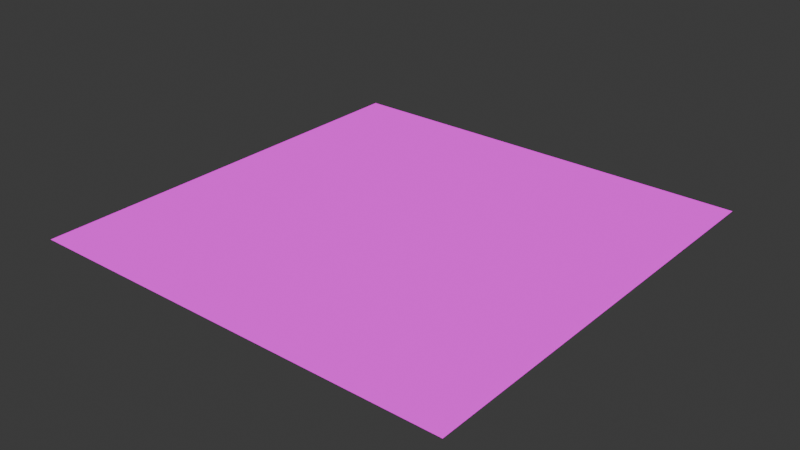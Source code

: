 # Source: TerrenoParcela.blend  (saved by Blender 4.4.32; exported with 4.5.12 LTS)
import bpy
from mathutils import Matrix  # noqa: F401  (used for matrix-valued properties, if any)

bpy.ops.wm.read_factory_settings(use_empty=True)
scene = bpy.context.scene
scene.name = 'Scene'

# ---- collections
col_collection = bpy.data.collections.new('Collection'); scene.collection.children.link(col_collection)

# ---- images (referenced by path relative to the original .blend; pixels are not part of the script)
import os
ASSET_DIR = os.environ.get("B2B_ASSET_DIR", "")  # directory of the original .blend (textures are referenced by path, not embedded)
HERE = os.path.dirname(os.path.abspath(__file__))  # packed textures are extracted next to this script under _unpacked/

def load_image(name, relpath, width, height, colorspace="sRGB"):
    """Load a texture the original file referenced (path relative to the .blend, or extracted next to this script)."""
    p = next((c for c in (os.path.join(HERE, relpath), os.path.join(ASSET_DIR, relpath)) if relpath and os.path.exists(c)), "")
    if p:
        img = bpy.data.images.load(p, check_existing=True)
        img.name = name
    else:  # same state as the original file: an image datablock whose file is absent (Cycles renders it pink)
        img = bpy.data.images.new(name, width, height)
        img.source = "FILE"
        img.filepath = "//" + (relpath or name)
    img.colorspace_settings.name = colorspace
    return img
img_untitled = load_image('Untitled', 'TexturaParcela.png', 1024, 1024, 'sRGB')

# ---- materials (node trees are filled in below, after node groups)
mat_material = bpy.data.materials.new('Material')

# ---- material node trees
mat_material.use_nodes = True; mat_material.node_tree.nodes.clear()
_N = mat_material.node_tree.nodes; _L = mat_material.node_tree.links
n0 = _N.new('ShaderNodeOutputMaterial'); n0.name = 'Material Output'; n0.location = (292, 253)
n1 = _N.new('ShaderNodeTexImage'); n1.name = 'Image Texture'; n1.location = (-140, 260)
n1.image = img_untitled
_L.new(n1.outputs[0], n0.inputs[0])
n0.is_active_output = True

# ---- world
world_world = bpy.data.worlds.new('World'); scene.world = world_world
world_world.use_nodes = True; world_world.node_tree.nodes.clear()
_N = world_world.node_tree.nodes; _L = world_world.node_tree.links
n0 = _N.new('ShaderNodeOutputWorld'); n0.name = 'World Output'; n0.location = (300, 300)
n1 = _N.new('ShaderNodeBackground'); n1.name = 'Background'; n1.location = (10, 300)
n1.inputs[0].default_value = (0.05088, 0.05088, 0.05088, 1.0)
_L.new(n1.outputs[0], n0.inputs[0])
n0.is_active_output = True
world_world.color = (0.05088, 0.05088, 0.05088)
world_world.sun_shadow_jitter_overblur = 0.0

# ---- meshes
me_plane_003 = bpy.data.meshes.new('Plane.003')
me_plane_003.from_pydata([(-1.162, -1.162, 0.0), (1.162, -1.162, 0.0), (-1.162, 1.162, 0.0), (1.162, 1.162, 0.0)], [], [(0, 1, 3, 2)])
_uv = me_plane_003.uv_layers.new(name='UVMap')
_uv.uv.foreach_set('vector', [0.0, 0.0, 1.0, 0.0, 1.0, 1.0, 0.0, 1.0])
me_plane_003.materials.append(mat_material)
me_plane_003.update()

# ---- objects
ob_plane_001 = bpy.data.objects.new('Plane.001', me_plane_003)

# ---- transforms, parenting, visibility, modifiers, constraints
ob_plane_001.location = (0.006426, 0.007521, 0.0)

# ---- collection membership
col_collection.objects.link(ob_plane_001)

# ---- scene / render settings (as saved in the file)
scene.frame_start = 1; scene.frame_end = 250; scene.frame_set(1)
scene.render.engine = 'BLENDER_EEVEE_NEXT'
bpy.context.view_layer.update()

# ---- added for rendering (the .blend has no active camera and no usable light): camera, sun
cam_auto = bpy.data.cameras.new('AutoCamera')
cam_auto.lens = 50.0
cam_auto.sensor_width = 36.0
cam_auto.clip_end = 1000.0
ob_auto_camera = bpy.data.objects.new('AutoCamera', cam_auto)
scene.collection.objects.link(ob_auto_camera)
ob_auto_camera.location = (3.04729, -3.64152, 2.43269)
ob_auto_camera.rotation_euler = (1.09748, -7.21219e-08, 0.694738)
scene.camera = ob_auto_camera
light_auto_sun = bpy.data.lights.new('AutoSun', 'SUN')
light_auto_sun.energy = 3.0
light_auto_sun.angle = 0.0523599
ob_auto_sun = bpy.data.objects.new('AutoSun', light_auto_sun)
scene.collection.objects.link(ob_auto_sun)
ob_auto_sun.rotation_euler = (0.872665, 0.174533, 0.523599)
bpy.context.view_layer.update()
